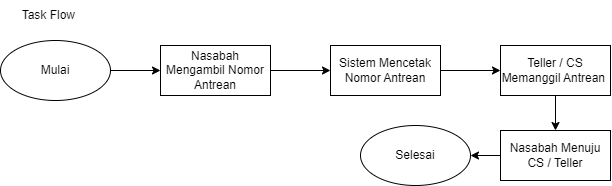

The diagram above was exported from draw.io. Its source (the exported page's mxGraphModel, read from the mxfile embedded in the PNG):
<mxGraphModel dx="875" dy="435" grid="1" gridSize="10" guides="1" tooltips="1" connect="1" arrows="1" fold="1" page="1" pageScale="1" pageWidth="850" pageHeight="1100" math="0" shadow="0">
  <root>
    <mxCell id="0" />
    <mxCell id="1" parent="0" />
    <mxCell id="EGIF_o-MPzwJdob6usvX-3" value="" style="edgeStyle=orthogonalEdgeStyle;rounded=0;orthogonalLoop=1;jettySize=auto;html=1;" edge="1" parent="1" source="EGIF_o-MPzwJdob6usvX-1" target="EGIF_o-MPzwJdob6usvX-2">
      <mxGeometry relative="1" as="geometry" />
    </mxCell>
    <mxCell id="EGIF_o-MPzwJdob6usvX-1" value="Mulai" style="ellipse;whiteSpace=wrap;html=1;" vertex="1" parent="1">
      <mxGeometry x="80" y="120" width="110" height="60" as="geometry" />
    </mxCell>
    <mxCell id="EGIF_o-MPzwJdob6usvX-5" value="" style="edgeStyle=orthogonalEdgeStyle;rounded=0;orthogonalLoop=1;jettySize=auto;html=1;" edge="1" parent="1" source="EGIF_o-MPzwJdob6usvX-2" target="EGIF_o-MPzwJdob6usvX-4">
      <mxGeometry relative="1" as="geometry" />
    </mxCell>
    <mxCell id="EGIF_o-MPzwJdob6usvX-2" value="Nasabah Mengambil Nomor Antrean" style="rounded=0;whiteSpace=wrap;html=1;" vertex="1" parent="1">
      <mxGeometry x="240" y="125" width="110" height="50" as="geometry" />
    </mxCell>
    <mxCell id="EGIF_o-MPzwJdob6usvX-7" value="" style="edgeStyle=orthogonalEdgeStyle;rounded=0;orthogonalLoop=1;jettySize=auto;html=1;" edge="1" parent="1" source="EGIF_o-MPzwJdob6usvX-4" target="EGIF_o-MPzwJdob6usvX-6">
      <mxGeometry relative="1" as="geometry" />
    </mxCell>
    <mxCell id="EGIF_o-MPzwJdob6usvX-4" value="Sistem Mencetak Nomor Antrean" style="rounded=0;whiteSpace=wrap;html=1;" vertex="1" parent="1">
      <mxGeometry x="410" y="125" width="110" height="50" as="geometry" />
    </mxCell>
    <mxCell id="EGIF_o-MPzwJdob6usvX-9" value="" style="edgeStyle=orthogonalEdgeStyle;rounded=0;orthogonalLoop=1;jettySize=auto;html=1;" edge="1" parent="1" source="EGIF_o-MPzwJdob6usvX-6" target="EGIF_o-MPzwJdob6usvX-8">
      <mxGeometry relative="1" as="geometry" />
    </mxCell>
    <mxCell id="EGIF_o-MPzwJdob6usvX-6" value="Teller / CS Memanggil Antrean&amp;nbsp;" style="rounded=0;whiteSpace=wrap;html=1;" vertex="1" parent="1">
      <mxGeometry x="580" y="125" width="110" height="50" as="geometry" />
    </mxCell>
    <mxCell id="EGIF_o-MPzwJdob6usvX-12" value="" style="edgeStyle=orthogonalEdgeStyle;rounded=0;orthogonalLoop=1;jettySize=auto;html=1;" edge="1" parent="1" source="EGIF_o-MPzwJdob6usvX-8" target="EGIF_o-MPzwJdob6usvX-11">
      <mxGeometry relative="1" as="geometry" />
    </mxCell>
    <mxCell id="EGIF_o-MPzwJdob6usvX-8" value="Nasabah Menuju CS / Teller" style="rounded=0;whiteSpace=wrap;html=1;" vertex="1" parent="1">
      <mxGeometry x="580" y="210" width="110" height="50" as="geometry" />
    </mxCell>
    <mxCell id="EGIF_o-MPzwJdob6usvX-11" value="Selesai" style="ellipse;whiteSpace=wrap;html=1;" vertex="1" parent="1">
      <mxGeometry x="440" y="205" width="110" height="60" as="geometry" />
    </mxCell>
    <mxCell id="EGIF_o-MPzwJdob6usvX-13" value="Task Flow&amp;nbsp;" style="text;html=1;align=center;verticalAlign=middle;whiteSpace=wrap;rounded=0;" vertex="1" parent="1">
      <mxGeometry x="100" y="80" width="60" height="30" as="geometry" />
    </mxCell>
  </root>
</mxGraphModel>